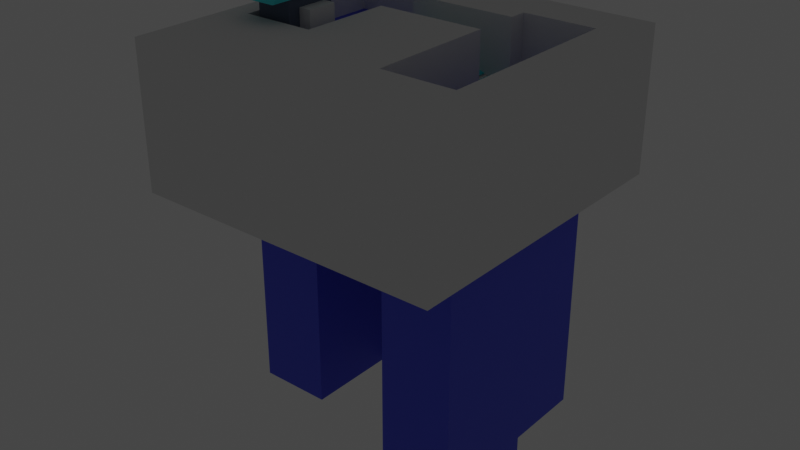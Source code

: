 # Source: bonus.blend  (saved by Blender 2.93.20; exported with 4.5.12 LTS)
import bpy
from mathutils import Matrix  # noqa: F401  (used for matrix-valued properties, if any)

bpy.ops.wm.read_factory_settings(use_empty=True)
scene = bpy.context.scene
scene.name = 'Scene'

# ---- collections
col_collection = bpy.data.collections.new('Collection'); scene.collection.children.link(col_collection)

# ---- materials (node trees are filled in below, after node groups)
mat_base = bpy.data.materials.new('Base')
mat_base.use_transparent_shadow = False
mat_second = bpy.data.materials.new('Second')
mat_second.use_transparent_shadow = False
mat_material = bpy.data.materials.new('Material')
mat_material.use_transparent_shadow = False
mat_white = bpy.data.materials.new('White')
mat_white.use_transparent_shadow = False

# ---- material node trees
mat_base.use_nodes = True; mat_base.node_tree.nodes.clear()
_N = mat_base.node_tree.nodes; _L = mat_base.node_tree.links
n0 = _N.new('ShaderNodeBsdfPrincipled'); n0.name = 'Principled BSDF'; n0.location = (10, 300)
n0.distribution = 'GGX'
n0.subsurface_method = 'BURLEY'
n0.inputs[0].default_value = (0.06817, 0.09296, 0.8, 1.0)
n0.inputs[3].default_value = 1.45
n0.inputs[27].default_value = (0.0, 0.0, 0.0, 1.0)
n0.inputs[28].default_value = 1.0
n1 = _N.new('ShaderNodeOutputMaterial'); n1.name = 'Material Output'; n1.location = (300, 300)
_L.new(n0.outputs[0], n1.inputs[0])
n1.is_active_output = True
mat_second.use_nodes = True; mat_second.node_tree.nodes.clear()
_N = mat_second.node_tree.nodes; _L = mat_second.node_tree.links
n0 = _N.new('ShaderNodeBsdfPrincipled'); n0.name = 'Principled BSDF'; n0.location = (10, 300)
n0.distribution = 'GGX'
n0.subsurface_method = 'BURLEY'
n0.inputs[0].default_value = (0.0385, 0.7326, 0.8, 1.0)
n0.inputs[3].default_value = 1.45
n0.inputs[27].default_value = (0.0, 0.0, 0.0, 1.0)
n0.inputs[28].default_value = 1.0
n1 = _N.new('ShaderNodeOutputMaterial'); n1.name = 'Material Output'; n1.location = (300, 300)
_L.new(n0.outputs[0], n1.inputs[0])
n1.is_active_output = True
mat_material.use_nodes = True; mat_material.node_tree.nodes.clear()
_N = mat_material.node_tree.nodes; _L = mat_material.node_tree.links
n0 = _N.new('ShaderNodeBsdfPrincipled'); n0.name = 'Principled BSDF'; n0.location = (10, 300)
n0.distribution = 'GGX'
n0.subsurface_method = 'BURLEY'
n0.inputs[0].default_value = (0.0999, 0.1356, 0.2122, 1.0)
n0.inputs[3].default_value = 1.45
n0.inputs[27].default_value = (0.0, 0.0, 0.0, 1.0)
n0.inputs[28].default_value = 1.0
n1 = _N.new('ShaderNodeOutputMaterial'); n1.name = 'Material Output'; n1.location = (300, 300)
_L.new(n0.outputs[0], n1.inputs[0])
n1.is_active_output = True
mat_white.use_nodes = True; mat_white.node_tree.nodes.clear()
_N = mat_white.node_tree.nodes; _L = mat_white.node_tree.links
n0 = _N.new('ShaderNodeOutputMaterial'); n0.name = 'Material Output'; n0.location = (300, 300)
n1 = _N.new('ShaderNodeEmission'); n1.name = 'Emission'; n1.location = (10, 300)
_L.new(n1.outputs[0], n0.inputs[0])
n0.is_active_output = True

# ---- world
world_world = bpy.data.worlds.new('World'); scene.world = world_world
world_world.use_nodes = True; world_world.node_tree.nodes.clear()
_N = world_world.node_tree.nodes; _L = world_world.node_tree.links
n0 = _N.new('ShaderNodeOutputWorld'); n0.name = 'World Output'; n0.location = (300, 300)
n1 = _N.new('ShaderNodeBackground'); n1.name = 'Background'; n1.location = (10, 300)
n1.inputs[0].default_value = (0.05088, 0.05088, 0.05088, 1.0)
_L.new(n1.outputs[0], n0.inputs[0])
n0.is_active_output = True
world_world.color = (0.05088, 0.05088, 0.05088)
world_world.use_sun_shadow = False
world_world.sun_shadow_jitter_overblur = 0.0

# ---- meshes
me_cube_002 = bpy.data.meshes.new('Cube.002')
me_cube_002.from_pydata([(-1.0, -1.0, -17.47), (-1.0, -1.0, 1.0), (-1.0, 1.0, -17.47), (-1.0, 1.0, 1.0), (1.0, -1.0, -17.47), (1.0, -1.0, 1.0), (1.0, 1.0, -17.47), (1.0, 1.0, 1.0)], [], [(0, 1, 3, 2), (2, 3, 7, 6), (6, 7, 5, 4), (4, 5, 1, 0), (2, 6, 4, 0), (7, 3, 1, 5)])
_uv = me_cube_002.uv_layers.new(name='UVMap')
_uv.uv.foreach_set('vector', [0.375, 0.0, 0.625, 0.0, 0.625, 0.25, 0.375, 0.25, 0.375, 0.25, 0.625, 0.25, 0.625, 0.5, 0.375, 0.5, 0.375, 0.5, 0.625, 0.5, 0.625, 0.75, 0.375, 0.75, 0.375, 0.75, 0.625, 0.75, 0.625, 1.0, 0.375, 1.0, 0.125, 0.5, 0.375, 0.5, 0.375, 0.75, 0.125, 0.75, 0.625, 0.5, 0.875, 0.5, 0.875, 0.75, 0.625, 0.75])
me_cube_002.materials.append(mat_base)
me_cube_002.use_remesh_fix_poles = True
me_cube_002.use_remesh_preserve_attributes = False
me_cube_002.update()
me_cube_003 = bpy.data.meshes.new('Cube.003')
me_cube_003.from_pydata([(-1.0, -1.0, -15.93), (-1.0, -1.0, 1.0), (-1.0, 1.891, -15.93), (-1.0, 1.891, 1.0), (1.0, -1.0, -15.93), (1.0, -1.0, 1.0), (1.0, 1.891, -15.93), (1.0, 1.891, 1.0)], [], [(0, 1, 3, 2), (2, 3, 7, 6), (6, 7, 5, 4), (4, 5, 1, 0), (2, 6, 4, 0), (7, 3, 1, 5)])
_uv = me_cube_003.uv_layers.new(name='UVMap')
_uv.uv.foreach_set('vector', [0.375, 0.0, 0.625, 0.0, 0.625, 0.25, 0.375, 0.25, 0.375, 0.25, 0.625, 0.25, 0.625, 0.5, 0.375, 0.5, 0.375, 0.5, 0.625, 0.5, 0.625, 0.75, 0.375, 0.75, 0.375, 0.75, 0.625, 0.75, 0.625, 1.0, 0.375, 1.0, 0.125, 0.5, 0.375, 0.5, 0.375, 0.75, 0.125, 0.75, 0.625, 0.5, 0.875, 0.5, 0.875, 0.75, 0.625, 0.75])
me_cube_003.materials.append(mat_base)
me_cube_003.use_remesh_fix_poles = True
me_cube_003.use_remesh_preserve_attributes = False
me_cube_003.update()
me_cube_004 = bpy.data.meshes.new('Cube.004')
me_cube_004.from_pydata([(-1.0, -2.124, -15.79), (-1.0, -2.124, 3.084), (-1.0, 1.879, -15.79), (-1.0, 1.879, 1.0), (1.0, -2.124, -15.79), (1.0, -2.124, 3.084), (1.0, 1.879, -15.79), (1.0, 1.879, 1.0)], [], [(0, 1, 3, 2), (2, 3, 7, 6), (6, 7, 5, 4), (4, 5, 1, 0), (2, 6, 4, 0), (7, 3, 1, 5)])
_uv = me_cube_004.uv_layers.new(name='UVMap')
_uv.uv.foreach_set('vector', [0.375, 0.0, 0.625, 0.0, 0.625, 0.25, 0.375, 0.25, 0.375, 0.25, 0.625, 0.25, 0.625, 0.5, 0.375, 0.5, 0.375, 0.5, 0.625, 0.5, 0.625, 0.75, 0.375, 0.75, 0.375, 0.75, 0.625, 0.75, 0.625, 1.0, 0.375, 1.0, 0.125, 0.5, 0.375, 0.5, 0.375, 0.75, 0.125, 0.75, 0.625, 0.5, 0.875, 0.5, 0.875, 0.75, 0.625, 0.75])
me_cube_004.use_remesh_fix_poles = True
me_cube_004.use_remesh_preserve_attributes = False
me_cube_004.update()
me_plane = bpy.data.meshes.new('Plane')
me_plane.from_pydata([(-1.0, -1.0, 0.0), (1.0, -1.0, 0.0), (-1.0, 1.0, 0.0), (1.0, 1.0, 0.0)], [], [(0, 1, 3, 2)])
_uv = me_plane.uv_layers.new(name='UVMap')
_uv.uv.foreach_set('vector', [0.0, 0.0, 1.0, 0.0, 1.0, 1.0, 0.0, 1.0])
me_plane.materials.append(mat_second)
me_plane.use_remesh_fix_poles = True
me_plane.use_remesh_preserve_attributes = False
me_plane.update()
me_cube_006 = bpy.data.meshes.new('Cube.006')
me_cube_006.from_pydata([(-1.0, -3.71, -15.93), (-1.0, -3.71, 3.084), (-1.0, 1.891, -15.93), (-1.0, 1.891, 3.084), (1.0, -3.71, -15.93), (1.0, -3.71, 3.084), (1.0, 1.891, -15.93), (1.0, 1.891, 3.084)], [], [(0, 1, 3, 2), (2, 3, 7, 6), (6, 7, 5, 4), (4, 5, 1, 0), (2, 6, 4, 0), (7, 3, 1, 5)])
_uv = me_cube_006.uv_layers.new(name='UVMap')
_uv.uv.foreach_set('vector', [0.375, 0.0, 0.625, 0.0, 0.625, 0.25, 0.375, 0.25, 0.375, 0.25, 0.625, 0.25, 0.625, 0.5, 0.375, 0.5, 0.375, 0.5, 0.625, 0.5, 0.625, 0.75, 0.375, 0.75, 0.375, 0.75, 0.625, 0.75, 0.625, 1.0, 0.375, 1.0, 0.125, 0.5, 0.375, 0.5, 0.375, 0.75, 0.125, 0.75, 0.625, 0.5, 0.875, 0.5, 0.875, 0.75, 0.625, 0.75])
me_cube_006.materials.append(mat_base)
me_cube_006.use_remesh_fix_poles = True
me_cube_006.use_remesh_preserve_attributes = False
me_cube_006.update()
me_cube = bpy.data.meshes.new('Cube')
me_cube.from_pydata([(-1.0, -1.0, -1.0), (-1.0, -1.0, 1.0), (-1.0, 1.0, -1.0), (-1.0, 1.0, 1.0), (1.0, -1.0, -1.0), (1.0, -1.0, 1.0), (1.0, 1.0, -1.0), (1.0, 1.0, 1.0), (0.3302, 0.1571, -1.0), (0.804, -0.5536, -1.0), (0.3302, -0.5536, -1.0), (0.3302, -0.5536, 1.0), (0.3302, 0.1571, 1.0), (0.804, -0.5536, 1.0), (-0.3809, 0.6707, -1.0), (-0.3809, 0.5825, -1.0), (-0.5217, 0.6707, -1.0), (-0.8547, -0.3163, -1.0), (-0.8547, 0.6707, -1.0), (-0.3809, -0.3163, -1.0), (-0.3809, 0.287, -1.0), (-0.8547, -0.3163, 1.0), (-0.8547, 0.6707, 1.0), (-0.5217, 0.6707, 1.0), (-0.3809, -0.3163, 1.0), (-0.3809, 0.287, 1.0), (-0.3809, 0.6707, 1.0), (-0.3809, 0.5825, 1.0), (0.804, 0.1571, -1.0), (0.804, 0.6987, -1.0), (0.3302, 0.5825, -1.0), (0.3302, 0.6987, -1.0), (0.3302, 0.287, -1.0), (0.3302, 0.1423, -1.0), (0.804, 0.1423, -1.0), (0.804, 0.1423, -1.0), (0.804, 0.1571, 1.0), (0.804, 0.1423, 1.0), (0.804, 0.1423, 1.0), (0.3302, 0.287, 1.0), (0.3302, 0.1423, 1.0), (0.804, 0.6987, 1.0), (0.3302, 0.5825, 1.0), (0.3302, 0.6987, 1.0)], [], [(0, 1, 3, 2), (2, 3, 7, 6), (6, 7, 5, 4), (4, 5, 1, 0), (2, 6, 28, 29, 31, 30, 15, 14, 16), (20, 32, 8, 33, 10, 9, 4, 0, 2, 16, 18, 17, 19), (28, 6, 4, 9, 35, 34), (38, 13, 5, 7, 36, 37), (22, 23, 3, 1, 5, 13, 11, 40, 12, 39, 25, 24, 21), (36, 7, 3, 23, 26, 27, 42, 43, 41), (11, 10, 33, 40), (33, 8, 12, 40), (35, 9, 13, 38), (9, 10, 11, 13), (42, 27, 15, 30), (20, 25, 39, 32), (21, 17, 18, 22), (22, 18, 16, 14, 26, 23), (27, 26, 14, 15), (19, 24, 25, 20), (19, 17, 21, 24), (39, 12, 8, 32), (30, 31, 43, 42), (43, 31, 29, 41), (29, 28, 34, 37, 36, 41), (38, 37, 34, 35)])
_uv = me_cube.uv_layers.new(name='UVMap')
_uv.uv.foreach_set('vector', [0.375, 0.0, 0.625, 0.0, 0.625, 0.25, 0.375, 0.25, 0.375, 0.25, 0.625, 0.25, 0.625, 0.5, 0.375, 0.5, 0.375, 0.5, 0.625, 0.5, 0.625, 0.75, 0.375, 0.75, 0.375, 0.75, 0.625, 0.75, 0.625, 1.0, 0.375, 1.0, 0.125, 0.5, 0.375, 0.5, 0.3505, 0.6054, 0.3505, 0.5377, 0.2913, 0.5377, 0.2913, 0.5522, 0.2024, 0.5522, 0.2024, 0.5412, 0.1848, 0.5412, 0.2024, 0.5891, 0.2913, 0.5891, 0.2913, 0.6054, 0.2913, 0.6072, 0.2913, 0.6942, 0.3505, 0.6942, 0.375, 0.75, 0.125, 0.75, 0.125, 0.5, 0.1848, 0.5412, 0.1432, 0.5412, 0.1432, 0.6054, 0.2024, 0.6054, 0.3505, 0.6054, 0.375, 0.5, 0.375, 0.75, 0.3505, 0.6942, 0.3505, 0.6072, 0.3505, 0.6072, 0.6495, 0.6072, 0.6495, 0.6942, 0.625, 0.75, 0.625, 0.5, 0.6495, 0.6054, 0.6495, 0.6072, 0.8568, 0.5412, 0.8152, 0.5412, 0.875, 0.5, 0.875, 0.75, 0.625, 0.75, 0.6495, 0.6942, 0.7087, 0.6942, 0.7087, 0.6072, 0.7087, 0.6054, 0.7087, 0.5891, 0.7976, 0.5891, 0.7976, 0.6054, 0.8568, 0.6054, 0.6495, 0.6054, 0.625, 0.5, 0.875, 0.5, 0.8152, 0.5412, 0.7976, 0.5412, 0.7976, 0.5522, 0.7087, 0.5522, 0.7087, 0.5377, 0.6495, 0.5377, 0.519, 0.0, 0.4412, 0.0, 0.4412, 0.2448, 0.519, 0.2448, 0.4412, 0.2448, 0.4412, 0.25, 0.519, 0.25, 0.519, 0.2448, 0.4412, 0.5052, 0.4412, 0.75, 0.519, 0.75, 0.519, 0.5052, 0.4412, 0.75, 0.4412, 1.0, 0.519, 1.0, 0.519, 0.75, 0.4936, 0.0, 0.4936, 0.0, 0.4175, 0.0, 0.4175, 0.0, 0.4228, 0.5, 0.5084, 0.5, 0.5084, 0.5, 0.4228, 0.5, 0.4946, 0.0, 0.419, 0.0, 0.419, 0.25, 0.4946, 0.25, 0.4946, 0.25, 0.419, 0.25, 0.419, 0.4257, 0.419, 0.5, 0.4946, 0.5, 0.4946, 0.4257, 0.4946, 0.5429, 0.4946, 0.5, 0.419, 0.5, 0.419, 0.5429, 0.419, 0.75, 0.4946, 0.75, 0.4946, 0.6868, 0.419, 0.6868, 0.419, 0.75, 0.419, 1.0, 0.4946, 1.0, 0.4946, 0.75, 0.5669, 0.06502, 0.5669, 0.006638, 0.482, 0.006638, 0.482, 0.06502, 0.482, 0.1978, 0.482, 0.25, 0.5669, 0.25, 0.5669, 0.1978, 0.5669, 0.25, 0.482, 0.25, 0.482, 0.5, 0.5669, 0.5, 0.482, 0.5, 0.482, 0.7434, 0.482, 0.75, 0.5669, 0.75, 0.5669, 0.7434, 0.5669, 0.5, 0.5669, 0.75, 0.5669, 0.75, 0.482, 0.75, 0.482, 0.75])
me_cube.use_remesh_fix_poles = True
me_cube.use_remesh_preserve_attributes = False
me_cube.update()
me_cube_005 = bpy.data.meshes.new('Cube.005')
me_cube_005.from_pydata([(-1.0, -1.0, -1.0), (-1.0, -1.0, 2.043), (-1.0, 1.0, -1.0), (-1.0, 1.0, 2.043), (1.0, -1.0, -1.0), (1.0, -1.0, 2.043), (1.0, 1.0, -1.0), (1.0, 1.0, 2.043)], [], [(0, 1, 3, 2), (2, 3, 7, 6), (6, 7, 5, 4), (4, 5, 1, 0), (2, 6, 4, 0), (7, 3, 1, 5)])
_uv = me_cube_005.uv_layers.new(name='UVMap')
_uv.uv.foreach_set('vector', [0.375, 0.0, 0.625, 0.0, 0.625, 0.25, 0.375, 0.25, 0.375, 0.25, 0.625, 0.25, 0.625, 0.5, 0.375, 0.5, 0.375, 0.5, 0.625, 0.5, 0.625, 0.75, 0.375, 0.75, 0.375, 0.75, 0.625, 0.75, 0.625, 1.0, 0.375, 1.0, 0.125, 0.5, 0.375, 0.5, 0.375, 0.75, 0.125, 0.75, 0.625, 0.5, 0.875, 0.5, 0.875, 0.75, 0.625, 0.75])
me_cube_005.materials.append(mat_material)
me_cube_005.use_remesh_fix_poles = True
me_cube_005.use_remesh_preserve_attributes = False
me_cube_005.update()
me_cube_007 = bpy.data.meshes.new('Cube.007')
me_cube_007.from_pydata([(-1.19, -1.845, -1.0), (-1.0, -1.0, 1.0), (-1.19, 1.845, -1.0), (-1.0, 1.0, 1.0), (1.19, -1.845, -1.0), (1.0, -1.0, 1.0), (1.19, 1.845, -1.0), (1.0, 1.0, 1.0)], [], [(0, 1, 3, 2), (2, 3, 7, 6), (6, 7, 5, 4), (4, 5, 1, 0), (2, 6, 4, 0), (7, 3, 1, 5)])
_uv = me_cube_007.uv_layers.new(name='UVMap')
_uv.uv.foreach_set('vector', [0.375, 0.0, 0.625, 0.0, 0.625, 0.25, 0.375, 0.25, 0.375, 0.25, 0.625, 0.25, 0.625, 0.5, 0.375, 0.5, 0.375, 0.5, 0.625, 0.5, 0.625, 0.75, 0.375, 0.75, 0.375, 0.75, 0.625, 0.75, 0.625, 1.0, 0.375, 1.0, 0.125, 0.5, 0.375, 0.5, 0.375, 0.75, 0.125, 0.75, 0.625, 0.5, 0.875, 0.5, 0.875, 0.75, 0.625, 0.75])
me_cube_007.materials.append(mat_second)
me_cube_007.use_remesh_fix_poles = True
me_cube_007.use_remesh_preserve_attributes = False
me_cube_007.update()
me_cube_008 = bpy.data.meshes.new('Cube.008')
me_cube_008.from_pydata([(-0.6915, 0.05403, -1.0), (-0.6915, 0.05403, 0.2837), (-0.6915, 0.8985, -1.0), (-0.6915, 0.8985, 0.2837), (1.207, 0.05403, -1.0), (1.207, 0.05403, 0.2837), (1.207, 0.8985, -1.0), (1.207, 0.8985, 0.2837)], [], [(0, 1, 3, 2), (2, 3, 7, 6), (6, 7, 5, 4), (4, 5, 1, 0), (2, 6, 4, 0), (7, 3, 1, 5)])
_uv = me_cube_008.uv_layers.new(name='UVMap')
_uv.uv.foreach_set('vector', [0.375, 0.0, 0.625, 0.0, 0.625, 0.25, 0.375, 0.25, 0.375, 0.25, 0.625, 0.25, 0.625, 0.5, 0.375, 0.5, 0.375, 0.5, 0.625, 0.5, 0.625, 0.75, 0.375, 0.75, 0.375, 0.75, 0.625, 0.75, 0.625, 1.0, 0.375, 1.0, 0.125, 0.5, 0.375, 0.5, 0.375, 0.75, 0.125, 0.75, 0.625, 0.5, 0.875, 0.5, 0.875, 0.75, 0.625, 0.75])
me_cube_008.use_remesh_fix_poles = True
me_cube_008.use_remesh_preserve_attributes = False
me_cube_008.update()
me_plane_001 = bpy.data.meshes.new('Plane.001')
me_plane_001.from_pydata([(-1.0, -1.0, 0.0), (1.0, -1.0, 0.0), (-1.0, 1.0, 0.0), (1.0, 1.0, 0.0)], [], [(0, 1, 3, 2)])
_uv = me_plane_001.uv_layers.new(name='UVMap')
_uv.uv.foreach_set('vector', [0.0, 0.0, 1.0, 0.0, 1.0, 1.0, 0.0, 1.0])
me_plane_001.materials.append(mat_white)
me_plane_001.use_remesh_fix_poles = True
me_plane_001.use_remesh_preserve_attributes = False
me_plane_001.update()

# ---- objects
ob_cube_001 = bpy.data.objects.new('Cube.001', me_cube_002)
ob_cube_002 = bpy.data.objects.new('Cube.002', me_cube_003)
ob_cube_003 = bpy.data.objects.new('Cube.003', me_cube_004)
ob_plane = bpy.data.objects.new('Plane', me_plane)
ob_cube_004 = bpy.data.objects.new('Cube.004', me_cube_006)
ob_cube_005 = bpy.data.objects.new('Cube.005', me_cube)
ob_cube = bpy.data.objects.new('Cube', me_cube_005)
ob_cube_006 = bpy.data.objects.new('Cube.006', me_cube_007)
ob_cube_007 = bpy.data.objects.new('Cube.007', me_cube_008)
ob_plane_001 = bpy.data.objects.new('Plane.001', me_plane_001)

# ---- transforms, parenting, visibility, modifiers, constraints
ob_cube_001.location = (3.0, 1.496, 0.0)
ob_cube_001.scale = (2.0, 3.0, 1.0)
ob_cube_002.location = (3.0, 5.996, 0.0)
ob_cube_002.scale = (2.0, 1.5, 1.0)
ob_cube_003.location = (-1.819, 6.84, 2.98e-08)
ob_cube_003.rotation_euler = (0.0, -0.0, -1.571)
ob_cube_003.scale = (1.247, 1.5, 1.0)
ob_plane.location = (-4.663, 6.84, 2.994)
ob_plane.rotation_euler = (-0.3247, -1.658e-08, -1.571)
ob_plane.scale = (1.247, 0.2338, 1.0)
_m = ob_plane.modifiers.new('Array', 'ARRAY')
_m.count = 9
_m.use_constant_offset = True
_m.constant_offset_displace = (0.0, 1.0, 0.0)
_m.relative_offset_displace = (0.0, 1.0, 0.0)
ob_cube_004.location = (-7.004, 5.996, 0.0)
ob_cube_004.scale = (2.0, 1.5, 1.0)
ob_cube_005.location = (-1.788, 3.17, 0.8241)
ob_cube_005.scale = (8.442, 8.442, 3.863)
ob_cube.location = (-7.63, 2.345, 4.084)
ob_cube.scale = (1.0, 1.436, 1.0)
_m = ob_cube.modifiers.new('Boolean', 'BOOLEAN')
_m.object = ob_cube_007
ob_cube_006.location = (-7.63, 2.345, 6.265)
ob_cube_006.scale = (1.0, 1.436, 0.5391)
ob_cube_007.location = (-7.63, 1.486, 4.698)
ob_cube_007.scale = (1.392, 1.999, 1.717)
ob_plane_001.location = (-7.26, 2.621, 3.628)
ob_plane_001.rotation_euler = (3.423e-08, 1.571, 0.0)
ob_plane_001.scale = (0.8334, 0.6101, 0.6101)

# ---- collection membership
col_collection.objects.link(ob_cube_001)
col_collection.objects.link(ob_cube_002)
col_collection.objects.link(ob_cube_003)
col_collection.objects.link(ob_plane)
col_collection.objects.link(ob_cube_004)
col_collection.objects.link(ob_cube_005)
col_collection.objects.link(ob_cube)
col_collection.objects.link(ob_cube_006)
col_collection.objects.link(ob_cube_007)
col_collection.objects.link(ob_plane_001)

# ---- scene / render settings (as saved in the file)
scene.frame_start = 1; scene.frame_end = 250; scene.frame_set(1)
scene.render.engine = 'BLENDER_EEVEE_NEXT'
scene.cycles.use_denoising = False
scene.cycles.samples = 128
scene.cycles.sampling_pattern = 'TABULATED_SOBOL'
scene.cycles.use_adaptive_sampling = False
scene.cycles.use_light_tree = False
scene.view_settings.view_transform = 'Filmic'
bpy.context.view_layer.update()

# ---- added for rendering (the .blend has no active camera): camera
cam_auto = bpy.data.cameras.new('AutoCamera')
cam_auto.lens = 50.0
cam_auto.sensor_width = 36.0
cam_auto.clip_end = 1000.0
ob_auto_camera = bpy.data.objects.new('AutoCamera', cam_auto)
scene.collection.objects.link(ob_auto_camera)
ob_auto_camera.location = (29.7176, -34.6371, 19.8709)
ob_auto_camera.rotation_euler = (1.09748, -7.21219e-08, 0.694738)
scene.camera = ob_auto_camera
bpy.context.view_layer.update()
